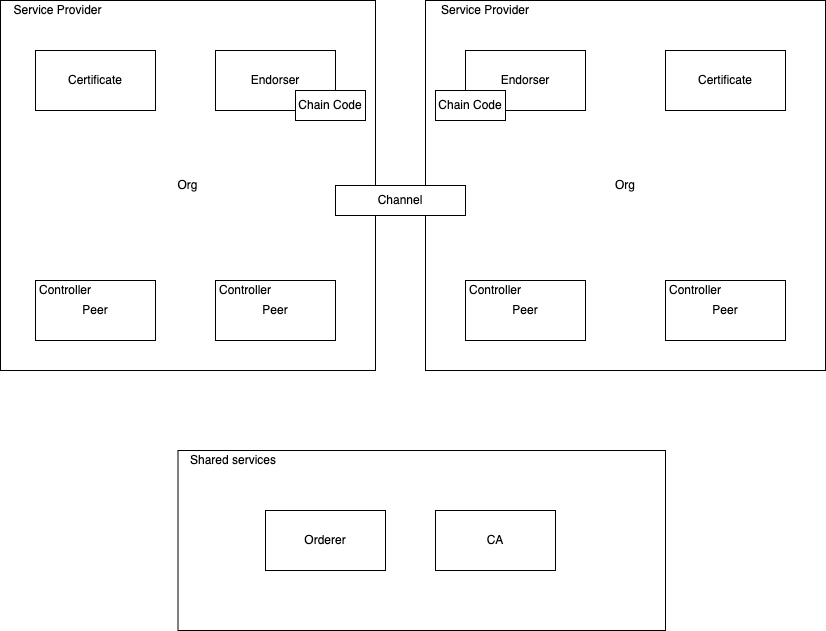

The diagram above was exported from draw.io. Its source (the exported page's mxGraphModel, read from the mxfile embedded in the PNG):
<mxGraphModel dx="1298" dy="769" grid="1" gridSize="10" guides="1" tooltips="1" connect="1" arrows="1" fold="1" page="1" pageScale="1" pageWidth="850" pageHeight="1100" math="0" shadow="0">
  <root>
    <mxCell id="0" />
    <mxCell id="1" parent="0" />
    <mxCell id="HRE9XAVPXsiwg8xRiffT-19" value="" style="rounded=0;whiteSpace=wrap;html=1;" vertex="1" parent="1">
      <mxGeometry x="192.5" y="690" width="487.5" height="180" as="geometry" />
    </mxCell>
    <mxCell id="HRE9XAVPXsiwg8xRiffT-7" value="Org" style="rounded=0;whiteSpace=wrap;html=1;" vertex="1" parent="1">
      <mxGeometry x="15" y="240" width="375" height="370" as="geometry" />
    </mxCell>
    <mxCell id="HRE9XAVPXsiwg8xRiffT-1" value="Orderer" style="rounded=0;whiteSpace=wrap;html=1;" vertex="1" parent="1">
      <mxGeometry x="280" y="750" width="120" height="60" as="geometry" />
    </mxCell>
    <mxCell id="HRE9XAVPXsiwg8xRiffT-2" value="Endorser" style="rounded=0;whiteSpace=wrap;html=1;" vertex="1" parent="1">
      <mxGeometry x="230" y="290" width="120" height="60" as="geometry" />
    </mxCell>
    <mxCell id="HRE9XAVPXsiwg8xRiffT-3" value="Chain Code" style="rounded=0;whiteSpace=wrap;html=1;" vertex="1" parent="1">
      <mxGeometry x="310" y="330" width="70" height="30" as="geometry" />
    </mxCell>
    <mxCell id="HRE9XAVPXsiwg8xRiffT-4" value="Channel" style="rounded=0;whiteSpace=wrap;html=1;" vertex="1" parent="1">
      <mxGeometry x="480" y="470" width="120" height="60" as="geometry" />
    </mxCell>
    <mxCell id="HRE9XAVPXsiwg8xRiffT-5" value="CA" style="rounded=0;whiteSpace=wrap;html=1;" vertex="1" parent="1">
      <mxGeometry x="450" y="750" width="120" height="60" as="geometry" />
    </mxCell>
    <mxCell id="HRE9XAVPXsiwg8xRiffT-6" value="Peer" style="rounded=0;whiteSpace=wrap;html=1;" vertex="1" parent="1">
      <mxGeometry x="230" y="520" width="120" height="60" as="geometry" />
    </mxCell>
    <mxCell id="HRE9XAVPXsiwg8xRiffT-8" value="Service Provider" style="text;html=1;strokeColor=none;fillColor=none;align=center;verticalAlign=middle;whiteSpace=wrap;rounded=0;" vertex="1" parent="1">
      <mxGeometry x="15" y="240" width="115" height="20" as="geometry" />
    </mxCell>
    <mxCell id="HRE9XAVPXsiwg8xRiffT-9" value="Org" style="rounded=0;whiteSpace=wrap;html=1;" vertex="1" parent="1">
      <mxGeometry x="440" y="240" width="400" height="370" as="geometry" />
    </mxCell>
    <mxCell id="HRE9XAVPXsiwg8xRiffT-11" value="Endorser" style="rounded=0;whiteSpace=wrap;html=1;" vertex="1" parent="1">
      <mxGeometry x="480" y="290" width="120" height="60" as="geometry" />
    </mxCell>
    <mxCell id="HRE9XAVPXsiwg8xRiffT-12" value="Certificate" style="rounded=0;whiteSpace=wrap;html=1;" vertex="1" parent="1">
      <mxGeometry x="680" y="290" width="120" height="60" as="geometry" />
    </mxCell>
    <mxCell id="HRE9XAVPXsiwg8xRiffT-13" value="Peer" style="rounded=0;whiteSpace=wrap;html=1;" vertex="1" parent="1">
      <mxGeometry x="480" y="520" width="120" height="60" as="geometry" />
    </mxCell>
    <mxCell id="HRE9XAVPXsiwg8xRiffT-14" value="Service Provider" style="text;html=1;strokeColor=none;fillColor=none;align=center;verticalAlign=middle;whiteSpace=wrap;rounded=0;" vertex="1" parent="1">
      <mxGeometry x="440" y="240" width="120" height="20" as="geometry" />
    </mxCell>
    <mxCell id="HRE9XAVPXsiwg8xRiffT-15" value="Channel" style="rounded=0;whiteSpace=wrap;html=1;" vertex="1" parent="1">
      <mxGeometry x="350" y="425" width="130" height="30" as="geometry" />
    </mxCell>
    <mxCell id="HRE9XAVPXsiwg8xRiffT-16" value="Chain Code" style="rounded=0;whiteSpace=wrap;html=1;" vertex="1" parent="1">
      <mxGeometry x="450" y="330" width="70" height="30" as="geometry" />
    </mxCell>
    <mxCell id="HRE9XAVPXsiwg8xRiffT-18" value="Peer" style="rounded=0;whiteSpace=wrap;html=1;" vertex="1" parent="1">
      <mxGeometry x="680" y="520" width="120" height="60" as="geometry" />
    </mxCell>
    <mxCell id="HRE9XAVPXsiwg8xRiffT-20" value="Shared services" style="text;html=1;strokeColor=none;fillColor=none;align=center;verticalAlign=middle;whiteSpace=wrap;rounded=0;" vertex="1" parent="1">
      <mxGeometry x="192.5" y="690" width="110" height="20" as="geometry" />
    </mxCell>
    <mxCell id="HRE9XAVPXsiwg8xRiffT-21" value="Certificate" style="rounded=0;whiteSpace=wrap;html=1;" vertex="1" parent="1">
      <mxGeometry x="50" y="290" width="120" height="60" as="geometry" />
    </mxCell>
    <mxCell id="HRE9XAVPXsiwg8xRiffT-22" value="Peer" style="rounded=0;whiteSpace=wrap;html=1;" vertex="1" parent="1">
      <mxGeometry x="50" y="520" width="120" height="60" as="geometry" />
    </mxCell>
    <mxCell id="HRE9XAVPXsiwg8xRiffT-24" value="Controller" style="text;html=1;strokeColor=none;fillColor=none;align=center;verticalAlign=middle;whiteSpace=wrap;rounded=0;" vertex="1" parent="1">
      <mxGeometry x="60" y="520" width="40" height="20" as="geometry" />
    </mxCell>
    <mxCell id="HRE9XAVPXsiwg8xRiffT-25" value="Controller" style="text;html=1;strokeColor=none;fillColor=none;align=center;verticalAlign=middle;whiteSpace=wrap;rounded=0;" vertex="1" parent="1">
      <mxGeometry x="240" y="520" width="40" height="20" as="geometry" />
    </mxCell>
    <mxCell id="HRE9XAVPXsiwg8xRiffT-26" value="Controller" style="text;html=1;strokeColor=none;fillColor=none;align=center;verticalAlign=middle;whiteSpace=wrap;rounded=0;" vertex="1" parent="1">
      <mxGeometry x="490" y="520" width="40" height="20" as="geometry" />
    </mxCell>
    <mxCell id="HRE9XAVPXsiwg8xRiffT-27" value="Controller" style="text;html=1;strokeColor=none;fillColor=none;align=center;verticalAlign=middle;whiteSpace=wrap;rounded=0;" vertex="1" parent="1">
      <mxGeometry x="690" y="520" width="40" height="20" as="geometry" />
    </mxCell>
  </root>
</mxGraphModel>